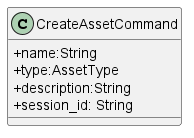

The diagram above was rendered by PlantUML. Its source (embedded in the PNG):
@startuml
skinparam classAttributeIconSize 0
    class CreateAssetCommand {
        + name:String
        + type:AssetType
        + description:String
        + session_id: String
    }
@enduml